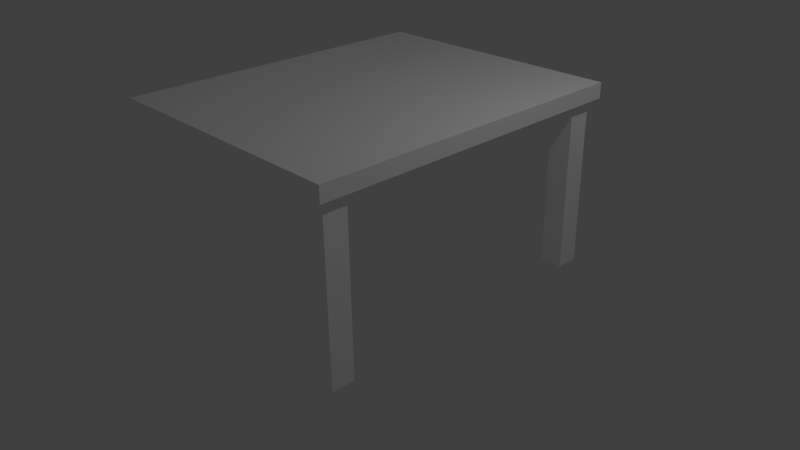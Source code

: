 # Source: table.blend  (saved by Blender 2.72.0; exported with 4.5.12 LTS)
import bpy
from mathutils import Matrix  # noqa: F401  (used for matrix-valued properties, if any)

bpy.ops.wm.read_factory_settings(use_empty=True)
scene = bpy.context.scene
scene.name = 'Scene'

# ---- collections
col_collection_1 = bpy.data.collections.new('Collection 1'); scene.collection.children.link(col_collection_1)

# ---- materials (node trees are filled in below, after node groups)
mat_palette = bpy.data.materials.new('palette')
mat_palette.alpha_threshold = 0.0
mat_palette.use_transparent_shadow = False
mat_palette.diffuse_color = (1.0, 1.0, 1.0, 1.0)
mat_palette.specular_color = (0.0, 0.0, 0.0)
mat_palette.roughness = 0.5

# ---- material node trees

# ---- world
world_world = bpy.data.worlds.new('World'); scene.world = world_world
world_world.color = (0.05088, 0.05088, 0.05088)
world_world.use_sun_shadow = False
world_world.sun_shadow_jitter_overblur = 0.0
world_world.cycles.sampling_method = 'MANUAL'
world_world.cycles.sample_map_resolution = 256

# ---- cameras
cam_camera = bpy.data.cameras.new('Camera')
cam_camera.clip_end = 100.0
cam_camera.lens = 35.0
cam_camera.sensor_width = 32.0
cam_camera.sensor_height = 18.0
cam_camera.ortho_scale = 7.314
cam_camera.dof.focus_distance = 0.0
cam_camera.dof.aperture_fstop = 128.0

# ---- lights
light_lamp = bpy.data.lights.new('Lamp', 'POINT')
light_lamp.transmission_factor = 0.0
light_lamp.cutoff_distance = 30.0
light_lamp.energy = 100.0
light_lamp.shadow_buffer_clip_start = 1.001
light_lamp.shadow_soft_size = 0.1
light_lamp.shadow_maximum_resolution = 0.006
light_lamp.use_absolute_resolution = True
light_lamp.cycles.use_multiple_importance_sampling = False

# ---- meshes
me_table = bpy.data.meshes.new('table')
me_table.from_pydata([(-1.75, 1.99, -2.15), (-1.65, 1.89, 1.75), (-1.65, -0.21, 1.75), (1.35, 1.89, 2.05), (1.35, -0.21, 1.75), (1.35, -0.21, -1.75), (-1.35, -0.21, -2.05), (1.65, -0.21, -1.75), (1.75, 1.99, 2.15), (1.75, 1.99, -2.15), (-1.65, 1.99, 2.05), (1.65, -0.21, 2.05), (1.35, -0.21, 2.05), (1.65, 1.99, 2.05), (-1.35, -0.21, -1.75), (-1.65, 1.89, -1.75), (-1.65, -0.21, -1.75), (1.65, 1.89, -1.75), (-1.35, -0.21, 1.75), (-1.35, 1.89, 1.75), (1.65, -0.21, 1.75), (1.65, -0.21, -2.05), (1.65, 1.99, -2.05), (1.75, 2.19, -2.15), (-1.35, -0.21, 2.05), (-1.65, -0.21, 2.05), (-1.65, -0.21, -2.05), (1.35, -0.21, -2.05), (-1.35, 1.89, 2.05), (1.35, 1.89, 1.75), (1.65, 1.89, 1.75), (-1.35, 1.89, -1.75), (1.35, 1.89, -1.75), (-1.35, 1.89, -2.05), (1.35, 1.89, -2.05), (-1.75, 1.99, 2.15), (-1.65, 1.99, -2.05), (-1.75, 2.19, 2.15), (1.75, 2.19, 2.15), (-1.75, 2.19, -2.15)], [], [(14, 15, 16), (32, 30, 31), (33, 32, 31), (34, 32, 33), (37, 38, 39), (37, 0, 35), (0, 37, 39), (1, 2, 25), (15, 26, 16), (10, 1, 25), (10, 15, 1), (36, 26, 15), (36, 15, 10), (3, 4, 12), (29, 4, 3), (32, 27, 5), (34, 27, 32), (24, 18, 28), (28, 18, 19), (14, 6, 31), (31, 6, 33), (11, 20, 30), (7, 21, 17), (11, 30, 13), (30, 17, 13), (17, 21, 22), (13, 17, 22), (8, 9, 38), (38, 9, 23), (8, 37, 35), (38, 37, 8), (24, 10, 25), (28, 10, 24), (3, 10, 28), (11, 3, 12), (13, 10, 3), (13, 3, 11), (31, 15, 14), (7, 32, 5), (17, 32, 7), (2, 1, 18), (18, 1, 19), (4, 29, 20), (20, 29, 30), (26, 36, 6), (6, 36, 33), (33, 36, 34), (27, 34, 21), (34, 36, 22), (21, 34, 22), (0, 39, 9), (9, 39, 23), (2, 24, 25), (18, 24, 2), (4, 11, 12), (20, 11, 4), (26, 14, 16), (6, 14, 26), (27, 7, 5), (21, 7, 27), (19, 3, 28), (29, 3, 19), (15, 19, 1), (15, 30, 29), (15, 29, 19), (31, 30, 15), (17, 30, 32), (10, 8, 35), (13, 8, 10), (36, 10, 35), (22, 8, 13), (0, 36, 35), (0, 22, 36), (9, 8, 22), (9, 22, 0), (39, 38, 23)])
_uv = me_table.uv_layers.new(name='UVMap')
_uv.uv.foreach_set('vector', [0.5371, 0.5, 0.5371, 0.5, 0.5371, 0.5, 0.5371, 0.5, 0.5371, 0.5, 0.5371, 0.5, 0.5371, 0.5, 0.5371, 0.5, 0.5371, 0.5, 0.5371, 0.5, 0.5371, 0.5, 0.5371, 0.5, 0.5371, 0.5, 0.5371, 0.5, 0.5371, 0.5, 0.5371, 0.5, 0.5371, 0.5, 0.5371, 0.5, 0.5371, 0.5, 0.5371, 0.5, 0.5371, 0.5, 0.5371, 0.5, 0.5371, 0.5, 0.5371, 0.5, 0.5371, 0.5, 0.5371, 0.5, 0.5371, 0.5, 0.5371, 0.5, 0.5371, 0.5, 0.5371, 0.5, 0.5371, 0.5, 0.5371, 0.5, 0.5371, 0.5, 0.5371, 0.5, 0.5371, 0.5, 0.5371, 0.5, 0.5371, 0.5, 0.5371, 0.5, 0.5371, 0.5, 0.5371, 0.5, 0.5371, 0.5, 0.5371, 0.5, 0.5371, 0.5, 0.5371, 0.5, 0.5371, 0.5, 0.5371, 0.5, 0.5371, 0.5, 0.5371, 0.5, 0.5371, 0.5, 0.5371, 0.5, 0.5371, 0.5, 0.5371, 0.5, 0.5371, 0.5, 0.5371, 0.5, 0.5371, 0.5, 0.5371, 0.5, 0.5371, 0.5, 0.5371, 0.5, 0.5371, 0.5, 0.5371, 0.5, 0.5371, 0.5, 0.5371, 0.5, 0.5371, 0.5, 0.5371, 0.5, 0.5371, 0.5, 0.5371, 0.5, 0.5371, 0.5, 0.5371, 0.5, 0.5371, 0.5, 0.5371, 0.5, 0.5371, 0.5, 0.5371, 0.5, 0.5371, 0.5, 0.5371, 0.5, 0.5371, 0.5, 0.5371, 0.5, 0.5371, 0.5, 0.5371, 0.5, 0.5371, 0.5, 0.5371, 0.5, 0.5371, 0.5, 0.5371, 0.5, 0.5371, 0.5, 0.5371, 0.5, 0.5371, 0.5, 0.5371, 0.5, 0.5371, 0.5, 0.5371, 0.5, 0.5371, 0.5, 0.5371, 0.5, 0.5371, 0.5, 0.5371, 0.5, 0.5371, 0.5, 0.5371, 0.5, 0.5371, 0.5, 0.5371, 0.5, 0.5371, 0.5, 0.5371, 0.5, 0.5371, 0.5, 0.5371, 0.5, 0.5371, 0.5, 0.5371, 0.5, 0.5371, 0.5, 0.5371, 0.5, 0.5371, 0.5, 0.5371, 0.5, 0.5371, 0.5, 0.5371, 0.5, 0.5371, 0.5, 0.5371, 0.5, 0.5371, 0.5, 0.5371, 0.5, 0.5371, 0.5, 0.5371, 0.5, 0.5371, 0.5, 0.5371, 0.5, 0.5371, 0.5, 0.5371, 0.5, 0.5371, 0.5, 0.5371, 0.5, 0.5371, 0.5, 0.5371, 0.5, 0.5371, 0.5, 0.5371, 0.5, 0.5371, 0.5, 0.5371, 0.5, 0.5371, 0.5, 0.5371, 0.5, 0.5371, 0.5, 0.5371, 0.5, 0.5371, 0.5, 0.5371, 0.5, 0.5371, 0.5, 0.5371, 0.5, 0.5371, 0.5, 0.5371, 0.5, 0.5371, 0.5, 0.5371, 0.5, 0.5371, 0.5, 0.5371, 0.5, 0.5371, 0.5, 0.5371, 0.5, 0.5371, 0.5, 0.5371, 0.5, 0.5371, 0.5, 0.5371, 0.5, 0.5371, 0.5, 0.5371, 0.5, 0.5371, 0.5, 0.5371, 0.5, 0.5371, 0.5, 0.5371, 0.5, 0.5371, 0.5, 0.5371, 0.5, 0.5371, 0.5, 0.5371, 0.5, 0.5371, 0.5, 0.5371, 0.5, 0.5371, 0.5, 0.5371, 0.5, 0.5371, 0.5, 0.5371, 0.5, 0.5371, 0.5, 0.5371, 0.5, 0.5371, 0.5, 0.5371, 0.5, 0.5371, 0.5, 0.5371, 0.5, 0.5371, 0.5, 0.5371, 0.5, 0.5371, 0.5, 0.5371, 0.5, 0.5371, 0.5, 0.5371, 0.5, 0.5371, 0.5, 0.5371, 0.5, 0.5371, 0.5, 0.5371, 0.5, 0.5371, 0.5, 0.5371, 0.5, 0.5371, 0.5, 0.5371, 0.5, 0.5371, 0.5, 0.5371, 0.5, 0.5371, 0.5, 0.5371, 0.5, 0.5371, 0.5, 0.5371, 0.5, 0.5371, 0.5, 0.5371, 0.5, 0.5371, 0.5, 0.5371, 0.5, 0.5371, 0.5, 0.5371, 0.5, 0.5371, 0.5, 0.5371, 0.5, 0.5371, 0.5, 0.5371, 0.5, 0.5371, 0.5, 0.5371, 0.5, 0.5371, 0.5, 0.5371, 0.5, 0.5371, 0.5, 0.5371, 0.5, 0.5371, 0.5, 0.5371, 0.5, 0.5371, 0.5, 0.5371, 0.5, 0.5371, 0.5, 0.5371, 0.5, 0.5371, 0.5, 0.5371, 0.5, 0.5371, 0.5, 0.5371, 0.5, 0.5371, 0.5, 0.5371, 0.5, 0.5371, 0.5, 0.5371, 0.5, 0.5371, 0.5, 0.5371, 0.5, 0.5371, 0.5, 0.5371, 0.5, 0.5371, 0.5, 0.5371, 0.5, 0.5371, 0.5, 0.5371, 0.5, 0.5371, 0.5, 0.5371, 0.5])
me_table.materials.append(mat_palette)
me_table.use_remesh_preserve_volume = False
me_table.use_remesh_preserve_attributes = False
me_table.use_mirror_vertex_groups = False
me_table.update()

# ---- objects
ob_table = bpy.data.objects.new('table', me_table)
ob_lamp = bpy.data.objects.new('Lamp', light_lamp)
ob_camera = bpy.data.objects.new('Camera', cam_camera)

# ---- transforms, parenting, visibility, modifiers, constraints
ob_table.location = (0.0, 0.0, 0.0)
ob_table.rotation_euler = (1.571, -0.0, 0.0)
ob_table.lineart.crease_threshold = 0.0
ob_lamp.location = (4.076, 1.005, 5.904)
ob_lamp.rotation_euler = (0.6503, 0.05522, 1.866)
ob_lamp.lock_rotations_4d = False
ob_lamp.empty_display_type = 'ARROWS'
ob_lamp.color = (0.0, 0.0, 0.0, 0.0)
ob_lamp.lineart.crease_threshold = 0.0
ob_camera.location = (7.481, -6.508, 5.344)
ob_camera.rotation_euler = (1.109, 0.01082, 0.8149)
ob_camera.lock_rotations_4d = False
ob_camera.empty_display_type = 'ARROWS'
ob_camera.color = (0.0, 0.0, 0.0, 0.0)
ob_camera.display_type = 'WIRE'
ob_camera.lineart.crease_threshold = 0.0

# ---- collection membership
col_collection_1.objects.link(ob_table)
col_collection_1.objects.link(ob_lamp)
col_collection_1.objects.link(ob_camera)

# ---- scene / render settings (as saved in the file)
scene.camera = ob_camera
scene.frame_start = 1; scene.frame_end = 250; scene.frame_set(1)
scene.render.engine = 'BLENDER_EEVEE_NEXT'
scene.render.resolution_percentage = 50
scene.render.dither_intensity = 0.0
scene.cycles.use_denoising = False
scene.cycles.samples = 10
scene.cycles.sampling_pattern = 'TABULATED_SOBOL'
scene.cycles.light_sampling_threshold = 0.0
scene.cycles.use_adaptive_sampling = False
scene.cycles.use_light_tree = False
scene.cycles.blur_glossy = 0.0
scene.cycles.pixel_filter_type = 'GAUSSIAN'
scene.cycles.sample_clamp_indirect = 0.0
scene.view_settings.view_transform = 'Standard'
bpy.context.view_layer.update()

